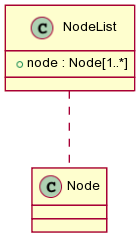

The diagram above was rendered by PlantUML. Its source (embedded in the PNG):
@startuml images/class_NodeList.png
skinparam activityFontColor black
skinparam activityFontSize 10
skinparam activityFontName arial
skinparam activityArrowFontColor black
skinparam activityArrowFontSize 10
skinparam activityArrowFontName arial
skinparam classArrowFontColor black
skinparam classArrowFontSize 10
skinparam classArrowFontName arial
skinparam classAttributeFontColor black
skinparam classAttributeFontSize 10
skinparam classAttributeFontName arial
skinparam classFontColor black
skinparam classFontSize 10
skinparam classFontName arial
skinparam componentFontColor black
skinparam componentFontSize 10
skinparam componentFontName arial
skinparam componentArrowFontColor black
skinparam componentArrowFontSize 10
skinparam componentArrowFontName arial
skinparam noteFontColor black
skinparam noteFontSize 10
skinparam noteFontName arial
skinparam packageFontColor black
skinparam packageFontSize 10
skinparam packageFontName arial
skinparam sequenceActorFontColor black
skinparam sequenceActorFontSize 10
skinparam sequenceActorFontName arial
skinparam sequenceArrowFontColor black
skinparam sequenceArrowFontSize 10
skinparam sequenceArrowFontName arial
skinparam sequenceGroupingFontColor black
skinparam sequenceGroupingFontSize 10
skinparam sequenceGroupingFontName arial
skinparam sequenceGroupingHeaderFontColor black
skinparam sequenceGroupingHeaderFontSize 10
skinparam sequenceGroupingHeaderFontName arial
skinparam sequenceParticipantFontColor black
skinparam sequenceParticipantFontSize 10
skinparam sequenceParticipantFontName arial
skinparam sequenceTitleFontColor black
skinparam sequenceTitleFontSize 10
skinparam sequenceTitleFontName arial
skinparam titleFontColor black
skinparam titleFontSize 10
skinparam titleFontName arial
skinparam usecaseFontColor black
skinparam usecaseFontSize 7
skinparam usecaseFontName arial
skinparam usecaseActorFontColor black
skinparam usecaseActorFontSize 7
skinparam usecaseActorFontName arial
skinparam usecaseArrowFontColor black
skinparam usecaseArrowFontSize 7
skinparam usecaseArrowFontName arial

class NodeList {
  + node : Node[1..*]
}
NodeList .. Node

@enduml